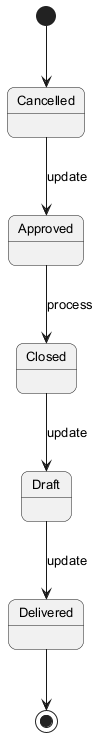

The diagram above was rendered by PlantUML. Its source (embedded in the PNG):
@startuml
skinparam backgroundColor #FFFFFF
skinparam roundCorner 15
skinparam defaultFontSize 13
[*] --> Cancelled
Cancelled --> Approved : update
Approved --> Closed : process
Closed --> Draft : update
Draft --> Delivered : update
Delivered --> [*]
@enduml